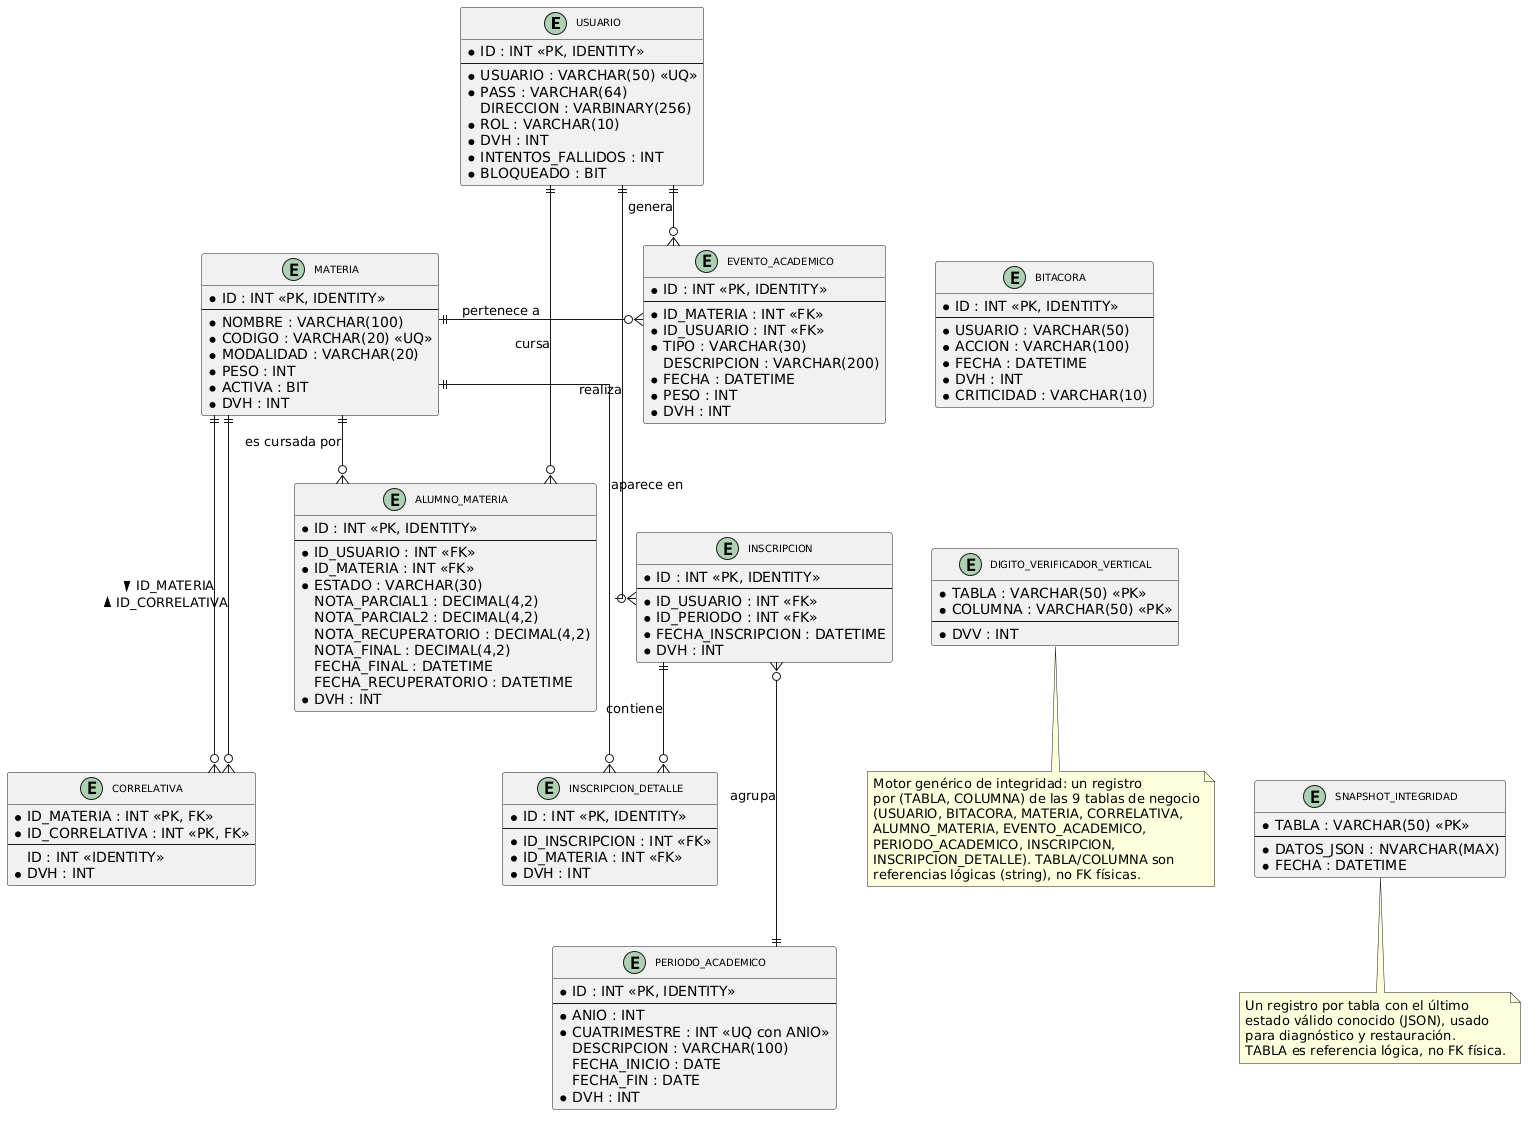

The diagram above was rendered by PlantUML. Its source (embedded in the PNG):
@startuml
top to bottom direction
skinparam entityAttributeIconSize 0
skinparam classFontSize 10
skinparam packageFontSize 11
skinparam shadowing false
skinparam linetype ortho
skinparam ranksep 60
skinparam nodesep 40

' ============================================================
' TABLAS
' ============================================================

entity "USUARIO" as USUARIO {
  *ID : INT <<PK, IDENTITY>>
  --
  *USUARIO : VARCHAR(50) <<UQ>>
  *PASS : VARCHAR(64)
  DIRECCION : VARBINARY(256)
  *ROL : VARCHAR(10)
  *DVH : INT
  *INTENTOS_FALLIDOS : INT
  *BLOQUEADO : BIT
}

entity "BITACORA" as BITACORA {
  *ID : INT <<PK, IDENTITY>>
  --
  *USUARIO : VARCHAR(50)
  *ACCION : VARCHAR(100)
  *FECHA : DATETIME
  *DVH : INT
  *CRITICIDAD : VARCHAR(10)
}

entity "MATERIA" as MATERIA {
  *ID : INT <<PK, IDENTITY>>
  --
  *NOMBRE : VARCHAR(100)
  *CODIGO : VARCHAR(20) <<UQ>>
  *MODALIDAD : VARCHAR(20)
  *PESO : INT
  *ACTIVA : BIT
  *DVH : INT
}

entity "CORRELATIVA" as CORRELATIVA {
  *ID_MATERIA : INT <<PK, FK>>
  *ID_CORRELATIVA : INT <<PK, FK>>
  --
  ID : INT <<IDENTITY>>
  *DVH : INT
}

entity "ALUMNO_MATERIA" as ALUMNO_MATERIA {
  *ID : INT <<PK, IDENTITY>>
  --
  *ID_USUARIO : INT <<FK>>
  *ID_MATERIA : INT <<FK>>
  *ESTADO : VARCHAR(30)
  NOTA_PARCIAL1 : DECIMAL(4,2)
  NOTA_PARCIAL2 : DECIMAL(4,2)
  NOTA_RECUPERATORIO : DECIMAL(4,2)
  NOTA_FINAL : DECIMAL(4,2)
  FECHA_FINAL : DATETIME
  FECHA_RECUPERATORIO : DATETIME
  *DVH : INT
}

entity "EVENTO_ACADEMICO" as EVENTO_ACADEMICO {
  *ID : INT <<PK, IDENTITY>>
  --
  *ID_MATERIA : INT <<FK>>
  *ID_USUARIO : INT <<FK>>
  *TIPO : VARCHAR(30)
  DESCRIPCION : VARCHAR(200)
  *FECHA : DATETIME
  *PESO : INT
  *DVH : INT
}

entity "PERIODO_ACADEMICO" as PERIODO_ACADEMICO {
  *ID : INT <<PK, IDENTITY>>
  --
  *ANIO : INT
  *CUATRIMESTRE : INT <<UQ con ANIO>>
  DESCRIPCION : VARCHAR(100)
  FECHA_INICIO : DATE
  FECHA_FIN : DATE
  *DVH : INT
}

entity "INSCRIPCION" as INSCRIPCION {
  *ID : INT <<PK, IDENTITY>>
  --
  *ID_USUARIO : INT <<FK>>
  *ID_PERIODO : INT <<FK>>
  *FECHA_INSCRIPCION : DATETIME
  *DVH : INT
}

entity "INSCRIPCION_DETALLE" as INSCRIPCION_DETALLE {
  *ID : INT <<PK, IDENTITY>>
  --
  *ID_INSCRIPCION : INT <<FK>>
  *ID_MATERIA : INT <<FK>>
  *DVH : INT
}

entity "DIGITO_VERIFICADOR_VERTICAL" as DVV {
  *TABLA : VARCHAR(50) <<PK>>
  *COLUMNA : VARCHAR(50) <<PK>>
  --
  *DVV : INT
}

entity "SNAPSHOT_INTEGRIDAD" as SNAPSHOT {
  *TABLA : VARCHAR(50) <<PK>>
  --
  *DATOS_JSON : NVARCHAR(MAX)
  *FECHA : DATETIME
}

note bottom of DVV
  Motor genérico de integridad: un registro
  por (TABLA, COLUMNA) de las 9 tablas de negocio
  (USUARIO, BITACORA, MATERIA, CORRELATIVA,
  ALUMNO_MATERIA, EVENTO_ACADEMICO,
  PERIODO_ACADEMICO, INSCRIPCION,
  INSCRIPCION_DETALLE). TABLA/COLUMNA son
  referencias lógicas (string), no FK físicas.
end note

note bottom of SNAPSHOT
  Un registro por tabla con el último
  estado válido conocido (JSON), usado
  para diagnóstico y restauración.
  TABLA es referencia lógica, no FK física.
end note

' ============================================================
' RELACIONES
' ============================================================

USUARIO         ||--o{    ALUMNO_MATERIA      : "cursa"
MATERIA         ||--o{    ALUMNO_MATERIA      : "es cursada por"

USUARIO         ||--o{    EVENTO_ACADEMICO    : "genera"
MATERIA         ||--o{    EVENTO_ACADEMICO    : "pertenece a"

MATERIA         ||--o{    CORRELATIVA         : "ID_MATERIA >"
MATERIA         ||--o{    CORRELATIVA         : "< ID_CORRELATIVA"

USUARIO         ||--o{    INSCRIPCION         : "realiza"
PERIODO_ACADEMICO ||--o{  INSCRIPCION         : "agrupa"

INSCRIPCION     ||--o{    INSCRIPCION_DETALLE : "contiene"
MATERIA         ||--o{    INSCRIPCION_DETALLE : "aparece en"

' ============================================================
' FLECHAS OCULTAS — controlan posición de tablas
' ============================================================
' Columna izquierda: USUARIO, BITACORA
USUARIO    -[hidden]down-> BITACORA

' USUARIO a la izquierda de MATERIA
USUARIO    -[hidden]right-> MATERIA

' Columna central: MATERIA, ALUMNO_MATERIA, CORRELATIVA
MATERIA         -[hidden]down-> ALUMNO_MATERIA
ALUMNO_MATERIA  -[hidden]down-> CORRELATIVA

' Columna derecha: EVENTO_ACADEMICO, INSCRIPCION, INSCRIPCION_DETALLE, PERIODO_ACADEMICO
MATERIA              -[hidden]right-> EVENTO_ACADEMICO
EVENTO_ACADEMICO     -[hidden]down-> INSCRIPCION
INSCRIPCION          -[hidden]down-> INSCRIPCION_DETALLE
INSCRIPCION_DETALLE  -[hidden]down-> PERIODO_ACADEMICO

' Columna de tablas genericas de integridad, debajo de BITACORA
BITACORA   -[hidden]down-> DVV
DVV        -[hidden]down-> SNAPSHOT
@enduml